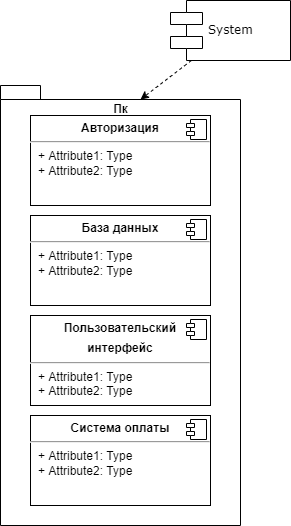

The diagram above was exported from draw.io. Its source (the exported page's mxGraphModel, read from the mxfile embedded in the PNG):
<mxGraphModel dx="1359" dy="656" grid="1" gridSize="10" guides="1" tooltips="1" connect="1" arrows="1" fold="1" page="1" pageScale="1" pageWidth="1100" pageHeight="850" background="none" math="0" shadow="0">
  <root>
    <mxCell id="0" />
    <mxCell id="1" parent="0" />
    <mxCell id="E-GksMY-ocpjPV0J5S1q-9" style="rounded=0;orthogonalLoop=1;jettySize=auto;html=1;entryX=0;entryY=0;entryDx=140;entryDy=14;entryPerimeter=0;dashed=1;" edge="1" parent="1" source="39150e848f15840c-7" target="E-GksMY-ocpjPV0J5S1q-4">
      <mxGeometry relative="1" as="geometry" />
    </mxCell>
    <mxCell id="39150e848f15840c-7" value="System" style="shape=component;align=left;spacingLeft=36;rounded=0;shadow=0;comic=0;labelBackgroundColor=none;strokeWidth=1;fontFamily=Verdana;fontSize=12;html=1;" parent="1" vertex="1">
      <mxGeometry x="440" y="135" width="120" height="60" as="geometry" />
    </mxCell>
    <mxCell id="E-GksMY-ocpjPV0J5S1q-4" value="Пк&lt;br&gt;&lt;br&gt;&lt;br&gt;&lt;br&gt;&lt;br&gt;&lt;br&gt;&lt;br&gt;&lt;br&gt;&lt;br&gt;&lt;br&gt;&lt;br&gt;&lt;br&gt;&lt;br&gt;&lt;br&gt;&lt;br&gt;&lt;br&gt;&lt;br&gt;&lt;br&gt;&lt;br&gt;&lt;br&gt;&lt;br&gt;&lt;br&gt;&lt;br&gt;&lt;br&gt;&lt;br&gt;&lt;br&gt;&lt;br&gt;&lt;br&gt;&lt;br&gt;" style="shape=folder;fontStyle=1;spacingTop=10;tabWidth=40;tabHeight=14;tabPosition=left;html=1;fillColor=none;" vertex="1" parent="1">
      <mxGeometry x="270" y="220" width="240" height="440" as="geometry" />
    </mxCell>
    <mxCell id="E-GksMY-ocpjPV0J5S1q-19" value="&lt;p style=&quot;margin: 0px ; margin-top: 6px ; text-align: center&quot;&gt;&lt;b&gt;База данных&lt;/b&gt;&lt;/p&gt;&lt;hr&gt;&lt;p style=&quot;margin: 0px ; margin-left: 8px&quot;&gt;+ Attribute1: Type&lt;br&gt;+ Attribute2: Type&lt;/p&gt;" style="align=left;overflow=fill;html=1;dropTarget=0;fillColor=none;" vertex="1" parent="1">
      <mxGeometry x="300" y="350" width="180" height="90" as="geometry" />
    </mxCell>
    <mxCell id="E-GksMY-ocpjPV0J5S1q-20" value="" style="shape=component;jettyWidth=8;jettyHeight=4;fillColor=none;" vertex="1" parent="E-GksMY-ocpjPV0J5S1q-19">
      <mxGeometry x="1" width="20" height="20" relative="1" as="geometry">
        <mxPoint x="-24" y="4" as="offset" />
      </mxGeometry>
    </mxCell>
    <mxCell id="E-GksMY-ocpjPV0J5S1q-22" value="&lt;p style=&quot;margin: 0px ; margin-top: 6px ; text-align: center&quot;&gt;&lt;b&gt;Пользовательский&lt;/b&gt;&lt;/p&gt;&lt;p style=&quot;margin: 0px ; margin-top: 6px ; text-align: center&quot;&gt;&lt;b&gt;интерфейс&lt;/b&gt;&lt;/p&gt;&lt;hr&gt;&lt;p style=&quot;margin: 0px ; margin-left: 8px&quot;&gt;+ Attribute1: Type&lt;br&gt;+ Attribute2: Type&lt;/p&gt;" style="align=left;overflow=fill;html=1;dropTarget=0;fillColor=none;" vertex="1" parent="1">
      <mxGeometry x="300" y="450" width="180" height="90" as="geometry" />
    </mxCell>
    <mxCell id="E-GksMY-ocpjPV0J5S1q-23" value="" style="shape=component;jettyWidth=8;jettyHeight=4;fillColor=none;" vertex="1" parent="E-GksMY-ocpjPV0J5S1q-22">
      <mxGeometry x="1" width="20" height="20" relative="1" as="geometry">
        <mxPoint x="-24" y="4" as="offset" />
      </mxGeometry>
    </mxCell>
    <mxCell id="E-GksMY-ocpjPV0J5S1q-24" value="&lt;p style=&quot;margin: 0px ; margin-top: 6px ; text-align: center&quot;&gt;&lt;b&gt;Система оплаты&lt;/b&gt;&lt;/p&gt;&lt;hr&gt;&lt;p style=&quot;margin: 0px ; margin-left: 8px&quot;&gt;+ Attribute1: Type&lt;br&gt;+ Attribute2: Type&lt;/p&gt;" style="align=left;overflow=fill;html=1;dropTarget=0;fillColor=none;" vertex="1" parent="1">
      <mxGeometry x="300" y="550" width="180" height="90" as="geometry" />
    </mxCell>
    <mxCell id="E-GksMY-ocpjPV0J5S1q-25" value="" style="shape=component;jettyWidth=8;jettyHeight=4;fillColor=none;" vertex="1" parent="E-GksMY-ocpjPV0J5S1q-24">
      <mxGeometry x="1" width="20" height="20" relative="1" as="geometry">
        <mxPoint x="-24" y="4" as="offset" />
      </mxGeometry>
    </mxCell>
    <mxCell id="E-GksMY-ocpjPV0J5S1q-27" value="&lt;p style=&quot;margin: 0px ; margin-top: 6px ; text-align: center&quot;&gt;&lt;b&gt;Авторизация&lt;/b&gt;&lt;/p&gt;&lt;hr&gt;&lt;p style=&quot;margin: 0px ; margin-left: 8px&quot;&gt;+ Attribute1: Type&lt;br&gt;+ Attribute2: Type&lt;/p&gt;" style="align=left;overflow=fill;html=1;dropTarget=0;fillColor=none;" vertex="1" parent="1">
      <mxGeometry x="300" y="250" width="180" height="90" as="geometry" />
    </mxCell>
    <mxCell id="E-GksMY-ocpjPV0J5S1q-28" value="" style="shape=component;jettyWidth=8;jettyHeight=4;fillColor=none;" vertex="1" parent="E-GksMY-ocpjPV0J5S1q-27">
      <mxGeometry x="1" width="20" height="20" relative="1" as="geometry">
        <mxPoint x="-24" y="4" as="offset" />
      </mxGeometry>
    </mxCell>
  </root>
</mxGraphModel>